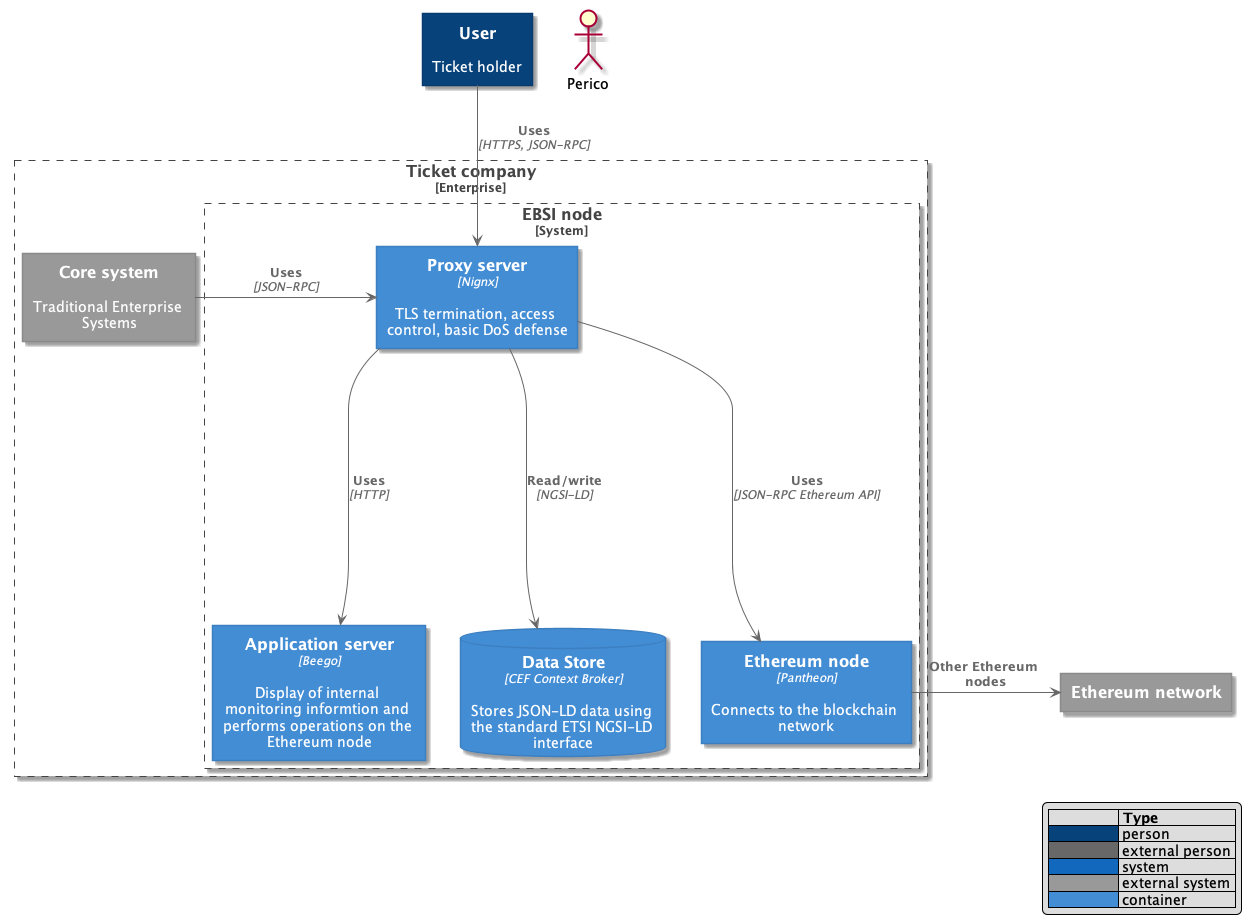

The diagram above was rendered by PlantUML. Its source (embedded in the PNG):
@startuml "Enterprise"





skinparam defaultTextAlignment center

skinparam wrapWidth 200
skinparam maxMessageSize 150

skinparam rectangle {
    StereotypeFontSize 12
}

skinparam database {
    StereotypeFontSize 12
}

skinparam Arrow {
    Color #666666
    FontColor #666666
    FontSize 12
}

skinparam rectangle<<boundary>> {
    StereotypeFontSize 0
    FontColor #444444
    BorderColor #444444
    BorderStyle dashed
}






















skinparam rectangle<<person>> {
    StereotypeFontColor #FFFFFF
    FontColor #FFFFFF
    BackgroundColor #08427B
    BorderColor #073B6F
}

skinparam rectangle<<external_person>> {
    StereotypeFontColor #FFFFFF
    FontColor #FFFFFF
    BackgroundColor #686868
    BorderColor #8A8A8A
}

skinparam rectangle<<system>> {
    StereotypeFontColor #FFFFFF
    FontColor #FFFFFF
    BackgroundColor #1168BD
    BorderColor #3C7FC0
}

skinparam rectangle<<external_system>> {
    StereotypeFontColor #FFFFFF
    FontColor #FFFFFF
    BackgroundColor #999999
    BorderColor #8A8A8A
}

skinparam database<<system>> {
    StereotypeFontColor #FFFFFF
    FontColor #FFFFFF
    BackgroundColor #1168BD
    BorderColor #3C7FC0
}

skinparam database<<external_system>> {
    StereotypeFontColor #FFFFFF
    FontColor #FFFFFF
    BackgroundColor #999999
    BorderColor #8A8A8A
}
















skinparam rectangle<<container>> {
    StereotypeFontColor #FFFFFF
    FontColor #FFFFFF
    BackgroundColor #438DD5
    BorderColor #3C7FC0
}

skinparam database<<container>> {
    StereotypeFontColor #FFFFFF
    FontColor #FFFFFF
    BackgroundColor #438DD5
    BorderColor #3C7FC0
}








top to bottom direction
hide stereotype
legend right
|=              |= Type |
|<#08427B>      | person |
|<#686868>      | external person |
|<#1168BD>   | system |
|<#999999>      | external system |
|<#438DD5>   | container |
endlegend

actor Perico

rectangle "==User\n\n Ticket holder" <<person>> as user

rectangle "==Ticket company\n<size:12>[Enterprise]</size>" <<boundary>> as ent{

    rectangle "==EBSI node\n<size:12>[System]</size>" <<boundary>> as c1{
        
        rectangle "==Proxy server\n//<size:12>[Nignx]</size>//\n\n TLS termination, access control, basic DoS defense" <<container>> as proxy
        rectangle "==Application server\n//<size:12>[Beego]</size>//\n\n Display of internal monitoring informtion and performs operations on the Ethereum node" <<container>> as app_server
        database "==Data Store\n//<size:12>[CEF Context Broker]</size>//\n\n Stores JSON-LD data using the standard ETSI NGSI-LD interface" <<container>> as cb
        rectangle "==Ethereum node\n//<size:12>[Pantheon]</size>//\n\n Connects to the blockchain network" <<container>> as ethereum

    }

    rectangle "==Core system\n\n Traditional Enterprise Systems" <<external_system>> as core

}



rectangle "==Ethereum network" <<external_system>> as eth_network


user --> proxy : "===Uses\n//<size:12>[HTTPS, JSON-RPC]</size>//"

core -RIGHT-> proxy : "===Uses\n//<size:12>[JSON-RPC]</size>//"

proxy --> app_server : "===Uses\n//<size:12>[HTTP]</size>//"
proxy --> cb : "===Read/write\n//<size:12>[NGSI-LD]</size>//"
proxy --> ethereum : "===Uses\n//<size:12>[JSON-RPC Ethereum API]</size>//"

ethereum -RIGHT-> eth_network : "===Other Ethereum nodes"

app_server -[hidden]R- cb
cb -[hidden]R- ethereum

@enduml